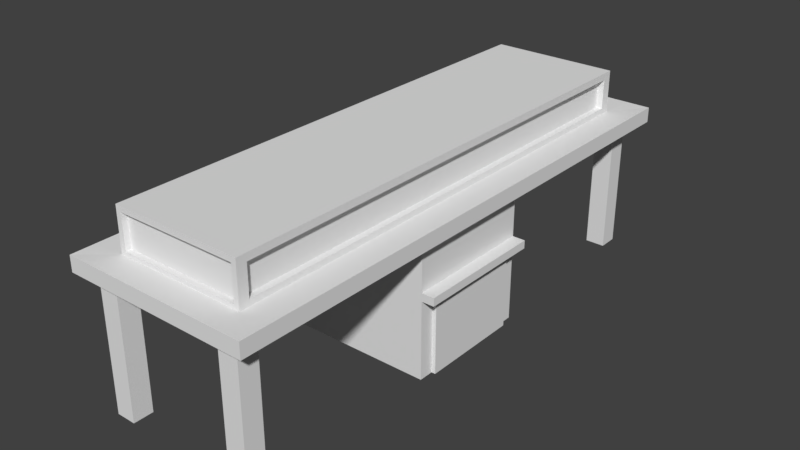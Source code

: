 # Source: Entrance.blend  (saved by Blender 2.80.74; exported with 4.5.12 LTS)
import bpy
from mathutils import Matrix  # noqa: F401  (used for matrix-valued properties, if any)

bpy.ops.wm.read_factory_settings(use_empty=True)
scene = bpy.context.scene
scene.name = 'Scene'

# ---- world
world_world = bpy.data.worlds.new('World'); scene.world = world_world
world_world.color = (0.05088, 0.05088, 0.05088)
world_world.use_sun_shadow = False
world_world.sun_shadow_jitter_overblur = 0.0

# ---- meshes
me_cube = bpy.data.meshes.new('Cube')
me_cube.from_pydata([(-8.672, 7.421, 13.21), (-7.459, -6.948, 13.66), (-7.459, 6.906, 13.66), (3.703, 7.421, 0.04437), (4.541, -6.948, 13.66), (-8.672, 6.866, 13.21), (4.541, 6.906, 13.66), (-8.672, 7.421, 0.04437), (3.703, 6.866, 13.21), (5.532, 6.866, 0.04437), (-6.843, 6.866, 0.04437), (3.703, 7.421, 13.21), (5.532, 6.866, 13.21), (5.532, 7.421, 0.04437), (-10.08, -7.698, 13.74), (-10.08, 7.865, 13.74), (7.166, -7.698, 12.33), (7.166, -7.698, 13.74), (7.166, 7.865, 13.74), (-10.08, -7.698, 12.33), (7.166, 7.865, 12.33), (-10.08, 7.865, 12.33), (-7.459, -6.948, 17.59), (-7.459, 6.906, 17.59), (4.541, -6.948, 17.59), (4.541, 6.906, 17.59), (3.703, -7.354, 13.21), (3.703, -6.8, 0.04437), (3.703, -7.354, 0.04437), (5.532, -7.354, 13.21), (5.532, -6.8, 13.21), (5.532, -7.354, 0.04437), (5.532, -6.8, 0.04437), (3.703, -6.8, 13.21), (4.061, -6.948, 17.1), (4.061, -6.948, 14.02), (-6.979, -6.948, 17.1), (-6.979, -6.948, 14.02), (3.703, 6.866, 0.04437), (5.532, 7.421, 13.21), (4.541, -6.671, 14.18), (4.541, -6.671, 16.94), (4.541, 6.629, 14.18), (4.541, 6.629, 16.94), (-7.459, -6.775, 14.04), (-7.459, 6.733, 14.04), (-7.459, 6.733, 17.08), (-7.459, -6.775, 17.08), (-6.739, 6.906, 14.22), (3.821, 6.906, 14.22), (-6.739, 6.906, 17.18), (3.821, 6.906, 17.18), (3.941, 6.629, 14.18), (3.941, 6.629, 16.94), (3.941, -6.671, 14.18), (3.941, -6.671, 16.94), (-6.739, 6.724, 14.22), (3.821, 6.724, 14.22), (-6.739, 6.724, 17.18), (3.821, 6.724, 17.18), (-7.03, -6.775, 14.04), (-7.03, 6.733, 14.04), (-7.03, 6.733, 17.08), (-7.03, -6.775, 17.08), (-6.843, 6.866, 13.21), (-6.843, 7.421, 0.04437), (-8.672, 6.866, 0.04437), (-6.843, 7.421, 13.21), (-8.672, -7.337, 13.23), (-8.672, -6.782, 0.06551), (-8.672, -7.337, 0.06551), (-6.843, -7.337, 13.23), (-6.843, -6.782, 13.23), (-6.843, -7.337, 0.06551), (-6.843, -6.782, 0.06551), (-8.672, -6.782, 13.23), (-8.959, -1.858, 0.04493), (-8.959, -1.858, 13.54), (-8.959, 1.816, 0.04493), (-8.959, 1.816, 13.54), (6.041, -1.858, 0.04493), (6.041, -1.858, 13.54), (6.041, 1.816, 0.04493), (6.041, 1.816, 13.54), (6.041, 1.816, 7.978), (6.041, -1.858, 7.978), (6.041, 1.816, 7.236), (6.041, -1.858, 7.236), (7.216, 1.816, 7.978), (7.216, 1.816, 7.236), (7.216, -1.858, 7.978), (7.216, -1.858, 7.236), (6.046, 1.405, 7.236), (6.046, -1.447, 7.236), (6.41, 1.405, 7.236), (6.41, -1.447, 7.236), (6.046, 1.405, 0.04771), (6.046, -1.447, 0.04771), (6.41, 1.405, 0.04771), (6.41, -1.447, 0.04771), (-6.979, -6.792, 14.02), (-6.979, -6.792, 17.1), (4.061, -6.792, 17.1), (4.061, -6.792, 14.02)], [], [(73, 71, 68, 70), (66, 5, 0, 7), (21, 19, 14, 15), (20, 21, 15, 18), (2, 6, 18, 15), (74, 72, 71, 73), (7, 0, 67, 65), (65, 67, 64, 10), (70, 68, 75, 69), (10, 64, 5, 66), (16, 19, 21, 20), (17, 14, 19, 16), (13, 39, 12, 9), (3, 11, 39, 13), (1, 2, 15, 14), (6, 4, 17, 18), (24, 22, 36, 34), (30, 33, 26, 29), (28, 26, 33, 27), (1, 4, 35, 37), (22, 1, 37, 36), (32, 30, 29, 31), (17, 4, 1, 14), (38, 8, 11, 3), (9, 12, 8, 38), (17, 16, 20, 18), (6, 25, 43, 42), (43, 41, 55, 53), (4, 6, 42, 40), (24, 4, 40, 41), (25, 24, 41, 43), (24, 25, 23, 22), (31, 29, 26, 28), (27, 32, 31, 28), (2, 1, 44, 45), (23, 25, 51, 50), (4, 24, 34, 35), (27, 33, 30, 32), (35, 34, 102, 103), (47, 46, 62, 63), (1, 22, 47, 44), (22, 23, 46, 47), (23, 2, 45, 46), (51, 49, 57, 59), (6, 2, 48, 49), (25, 6, 49, 51), (2, 23, 50, 48), (55, 54, 52, 53), (41, 40, 54, 55), (40, 42, 52, 54), (42, 43, 53, 52), (57, 56, 58, 59), (49, 48, 56, 57), (50, 51, 59, 58), (48, 50, 58, 56), (62, 61, 60, 63), (46, 45, 61, 62), (44, 47, 63, 60), (45, 44, 60, 61), (69, 75, 72, 74), (76, 77, 79, 78), (78, 79, 83, 84, 86, 82), (84, 83, 81, 85), (80, 87, 85, 81, 77, 76), (83, 79, 77, 81), (92, 94, 98, 96), (91, 87, 93, 95), (91, 89, 88, 90), (85, 87, 91, 90), (84, 85, 90, 88), (86, 84, 88, 89), (89, 91, 95, 94), (87, 86, 92, 93), (86, 89, 94, 92), (96, 82, 86, 92), (80, 97, 93, 87), (95, 93, 97, 99), (94, 95, 99, 98), (103, 102, 101, 100), (36, 37, 100, 101), (37, 35, 103, 100), (34, 36, 101, 102)])
_uv = me_cube.uv_layers.new(name='UVMap')
_uv.uv.foreach_set('vector', [0.375, 0.75, 0.625, 0.75, 0.625, 1.0, 0.375, 1.0, 0.375, 0.25, 0.625, 0.25, 0.625, 0.5, 0.375, 0.5, 0.625, 0.5, 0.625, 0.75, 0.875, 0.75, 0.875, 0.5, 0.5417, 0.5, 0.625, 0.5, 0.875, 0.5, 0.625, 0.5, 0.0, 0.0, 0.0, 0.0, 0.0, 0.0, 0.0, 0.0, 0.375, 0.5, 0.625, 0.5, 0.625, 0.75, 0.375, 0.75, 0.625, 0.5, 0.875, 0.5, 0.875, 0.75, 0.625, 0.75, 0.375, 0.5, 0.625, 0.5, 0.625, 0.75, 0.375, 0.75, 0.375, 0.25, 0.625, 0.25, 0.625, 0.5, 0.375, 0.5, 0.375, 0.75, 0.625, 0.75, 0.625, 1.0, 0.375, 1.0, 0.5417, 0.75, 0.625, 0.75, 0.625, 0.5, 0.5417, 0.5, 0.625, 0.75, 0.875, 0.75, 0.625, 0.75, 0.5417, 0.75, 0.375, 0.5, 0.625, 0.5, 0.625, 0.75, 0.375, 0.75, 0.625, 0.5, 0.875, 0.5, 0.875, 0.75, 0.625, 0.75, 0.0, 0.0, 0.0, 0.0, 0.0, 0.0, 0.0, 0.0, 0.0, 0.0, 0.0, 0.0, 0.625, 0.75, 0.0, 0.0, 0.0, 0.0, 0.0, 0.0, 0.0, 0.0, 0.0, 0.0, 0.375, 0.0, 0.625, 0.0, 0.625, 0.25, 0.375, 0.25, 0.375, 0.25, 0.625, 0.25, 0.625, 0.5, 0.375, 0.5, 0.0, 0.0, 0.0, 0.0, 0.0, 0.0, 0.0, 0.0, 0.0, 0.0, 0.0, 0.0, 0.0, 0.0, 0.0, 0.0, 0.375, 0.5, 0.625, 0.5, 0.625, 0.75, 0.375, 0.75, 0.625, 0.75, 0.0, 0.0, 0.0, 0.0, 0.0, 0.0, 0.375, 0.25, 0.625, 0.25, 0.625, 0.5, 0.375, 0.5, 0.375, 0.75, 0.625, 0.75, 0.625, 1.0, 0.375, 1.0, 0.625, 0.75, 0.5417, 0.75, 0.5417, 0.5, 0.0, 0.0, 0.0, 0.0, 0.0, 0.0, 0.0, 0.0, 0.0, 0.0, 0.0, 0.0, 0.0, 0.0, 0.0, 0.0, 0.0, 0.0, 0.0, 0.0, 0.0, 0.0, 0.0, 0.0, 0.0, 0.0, 0.0, 0.0, 0.0, 0.0, 0.0, 0.0, 0.0, 0.0, 0.0, 0.0, 0.0, 0.0, 0.0, 0.0, 0.0, 0.0, 0.0, 0.0, 0.0, 0.0, 0.0, 0.0, 0.0, 0.0, 0.375, 0.75, 0.625, 0.75, 0.625, 1.0, 0.375, 1.0, 0.125, 0.5, 0.375, 0.5, 0.375, 0.75, 0.125, 0.75, 0.0, 0.0, 0.0, 0.0, 0.0, 0.0, 0.0, 0.0, 0.0, 0.0, 0.0, 0.0, 0.0, 0.0, 0.0, 0.0, 0.0, 0.0, 0.0, 0.0, 0.0, 0.0, 0.0, 0.0, 0.625, 0.5, 0.875, 0.5, 0.875, 0.75, 0.625, 0.75, 0.0, 0.0, 0.0, 0.0, 0.0, 0.0, 0.0, 0.0, 0.0, 0.0, 0.0, 0.0, 0.0, 0.0, 0.0, 0.0, 0.0, 0.0, 0.0, 0.0, 0.0, 0.0, 0.0, 0.0, 0.0, 0.0, 0.0, 0.0, 0.0, 0.0, 0.0, 0.0, 0.0, 0.0, 0.0, 0.0, 0.0, 0.0, 0.0, 0.0, 0.0, 0.0, 0.0, 0.0, 0.0, 0.0, 0.0, 0.0, 0.0, 0.0, 0.0, 0.0, 0.0, 0.0, 0.0, 0.0, 0.0, 0.0, 0.0, 0.0, 0.0, 0.0, 0.0, 0.0, 0.0, 0.0, 0.0, 0.0, 0.0, 0.0, 0.0, 0.0, 0.0, 0.0, 0.0, 0.0, 0.0, 0.0, 0.0, 0.0, 0.0, 0.0, 0.0, 0.0, 0.0, 0.0, 0.0, 0.0, 0.0, 0.0, 0.0, 0.0, 0.0, 0.0, 0.0, 0.0, 0.0, 0.0, 0.0, 0.0, 0.0, 0.0, 0.0, 0.0, 0.0, 0.0, 0.0, 0.0, 0.0, 0.0, 0.0, 0.0, 0.0, 0.0, 0.0, 0.0, 0.0, 0.0, 0.0, 0.0, 0.0, 0.0, 0.0, 0.0, 0.0, 0.0, 0.0, 0.0, 0.0, 0.0, 0.0, 0.0, 0.0, 0.0, 0.0, 0.0, 0.0, 0.0, 0.0, 0.0, 0.0, 0.0, 0.0, 0.0, 0.0, 0.0, 0.0, 0.0, 0.0, 0.0, 0.0, 0.0, 0.0, 0.0, 0.0, 0.0, 0.0, 0.0, 0.0, 0.0, 0.0, 0.0, 0.0, 0.0, 0.0, 0.0, 0.0, 0.0, 0.625, 0.5, 0.875, 0.5, 0.875, 0.75, 0.625, 0.75, 0.375, 0.0, 0.625, 0.0, 0.625, 0.25, 0.375, 0.25, 0.375, 0.25, 0.625, 0.25, 0.625, 0.5, 0.5, 0.5, 0.4375, 0.5, 0.375, 0.5, 0.5, 0.5, 0.625, 0.5, 0.625, 0.75, 0.5, 0.75, 0.375, 0.75, 0.4375, 0.75, 0.5, 0.75, 0.625, 0.75, 0.625, 1.0, 0.375, 1.0, 0.625, 0.5, 0.875, 0.5, 0.875, 0.75, 0.625, 0.75, 0.4375, 0.5, 0.4375, 0.5, 0.4375, 0.5, 0.4375, 0.5, 0.4375, 0.75, 0.4375, 0.75, 0.4375, 0.75, 0.4375, 0.75, 0.4375, 0.75, 0.4375, 0.5, 0.5, 0.5, 0.5, 0.75, 0.5, 0.75, 0.4375, 0.75, 0.4375, 0.75, 0.5, 0.75, 0.5, 0.5, 0.5, 0.75, 0.5, 0.75, 0.5, 0.5, 0.4375, 0.5, 0.5, 0.5, 0.5, 0.5, 0.4375, 0.5, 0.4375, 0.5, 0.4375, 0.75, 0.4375, 0.75, 0.4375, 0.5, 0.0, 0.0, 0.0, 0.0, 0.0, 0.0, 0.0, 0.0, 0.4375, 0.5, 0.4375, 0.5, 0.4375, 0.5, 0.4375, 0.5, 0.4375, 0.5, 0.375, 0.5, 0.4375, 0.5, 0.0, 0.0, 0.375, 0.75, 0.4375, 0.75, 0.4375, 0.75, 0.4375, 0.75, 0.4375, 0.75, 0.4375, 0.75, 0.4375, 0.75, 0.4375, 0.75, 0.4375, 0.5, 0.4375, 0.75, 0.4375, 0.75, 0.4375, 0.5, 0.0, 0.0, 0.0, 0.0, 0.0, 0.0, 0.0, 0.0, 0.0, 0.0, 0.0, 0.0, 0.0, 0.0, 0.0, 0.0, 0.0, 0.0, 0.0, 0.0, 0.0, 0.0, 0.0, 0.0, 0.0, 0.0, 0.0, 0.0, 0.0, 0.0, 0.0, 0.0])
me_cube.use_remesh_preserve_volume = False
me_cube.use_remesh_preserve_attributes = False
me_cube.use_mirror_vertex_groups = False
me_cube.update()

# ---- objects
ob_cube = bpy.data.objects.new('Cube', me_cube)

# ---- transforms, parenting, visibility, modifiers, constraints
ob_cube.location = (0.0, 0.0, 0.0)
ob_cube.scale = (1.0, 3.296, 1.0)
ob_cube.lineart.crease_threshold = 0.0

# ---- collection membership
scene.collection.objects.link(ob_cube)

# ---- scene / render settings (as saved in the file)
scene.frame_start = 1; scene.frame_end = 250; scene.frame_set(0)
scene.render.engine = 'BLENDER_EEVEE_NEXT'
scene.render.resolution_percentage = 50
scene.render.dither_intensity = 0.0
scene.cycles.use_denoising = False
scene.cycles.samples = 128
scene.cycles.sampling_pattern = 'TABULATED_SOBOL'
scene.cycles.use_adaptive_sampling = False
scene.cycles.use_light_tree = False
scene.view_settings.view_transform = 'Standard'
bpy.context.view_layer.update()

# ---- added for rendering (the .blend has no active camera and no usable light): camera, sun
cam_auto = bpy.data.cameras.new('AutoCamera')
cam_auto.lens = 50.0
cam_auto.sensor_width = 36.0
cam_auto.clip_end = 1000.0
ob_auto_camera = bpy.data.objects.new('AutoCamera', cam_auto)
scene.collection.objects.link(ob_auto_camera)
ob_auto_camera.location = (51.2207, -62.9104, 50.9396)
ob_auto_camera.rotation_euler = (1.09748, -7.21219e-08, 0.694738)
scene.camera = ob_auto_camera
light_auto_sun = bpy.data.lights.new('AutoSun', 'SUN')
light_auto_sun.energy = 3.0
light_auto_sun.angle = 0.0523599
ob_auto_sun = bpy.data.objects.new('AutoSun', light_auto_sun)
scene.collection.objects.link(ob_auto_sun)
ob_auto_sun.rotation_euler = (0.872665, 0.174533, 0.523599)
bpy.context.view_layer.update()

